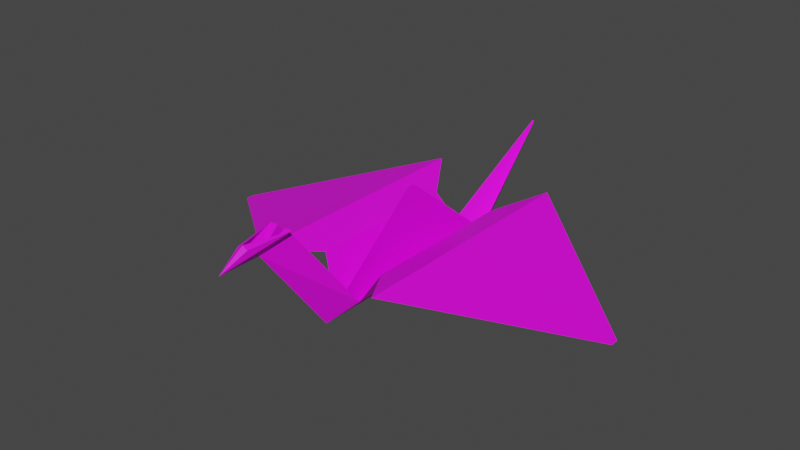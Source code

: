 # Source: PCrane.blend  (saved by Blender 2.93.21; exported with 4.5.12 LTS)
import bpy
from mathutils import Matrix  # noqa: F401  (used for matrix-valued properties, if any)

bpy.ops.wm.read_factory_settings(use_empty=True)
scene = bpy.context.scene
scene.name = 'Scene'

# ---- collections
col_collection = bpy.data.collections.new('Collection'); scene.collection.children.link(col_collection)

# ---- images (referenced by path relative to the original .blend; pixels are not part of the script)
import os
ASSET_DIR = os.environ.get("B2B_ASSET_DIR", "")  # directory of the original .blend (textures are referenced by path, not embedded)
HERE = os.path.dirname(os.path.abspath(__file__))  # packed textures are extracted next to this script under _unpacked/

def load_image(name, relpath, width, height, colorspace="sRGB"):
    """Load a texture the original file referenced (path relative to the .blend, or extracted next to this script)."""
    p = next((c for c in (os.path.join(HERE, relpath), os.path.join(ASSET_DIR, relpath)) if relpath and os.path.exists(c)), "")
    if p:
        img = bpy.data.images.load(p, check_existing=True)
        img.name = name
    else:  # same state as the original file: an image datablock whose file is absent (Cycles renders it pink)
        img = bpy.data.images.new(name, width, height)
        img.source = "FILE"
        img.filepath = "//" + (relpath or name)
    img.colorspace_settings.name = colorspace
    return img
img_papercrane = load_image('PaperCrane', '', 1024, 1024, 'sRGB')

# ---- materials (node trees are filled in below, after node groups)
mat_material_001 = bpy.data.materials.new('Material.001')
mat_material_001.use_transparent_shadow = False

# ---- material node trees
mat_material_001.use_nodes = True; mat_material_001.node_tree.nodes.clear()
_N = mat_material_001.node_tree.nodes; _L = mat_material_001.node_tree.links
n0 = _N.new('ShaderNodeBsdfPrincipled'); n0.name = 'Principled BSDF'; n0.location = (10, 300)
n0.distribution = 'GGX'
n0.subsurface_method = 'BURLEY'
n0.inputs[3].default_value = 1.45
n0.inputs[27].default_value = (0.0, 0.0, 0.0, 1.0)
n0.inputs[28].default_value = 1.0
n1 = _N.new('ShaderNodeOutputMaterial'); n1.name = 'Material Output'; n1.location = (300, 300)
n2 = _N.new('ShaderNodeTexImage'); n2.name = 'Image Texture'; n2.location = (-280, 280)
n2.image = img_papercrane
_L.new(n0.outputs[0], n1.inputs[0])
_L.new(n2.outputs[0], n0.inputs[0])
n1.is_active_output = True

# ---- world
world_world = bpy.data.worlds.new('World'); scene.world = world_world
world_world.use_nodes = True; world_world.node_tree.nodes.clear()
_N = world_world.node_tree.nodes; _L = world_world.node_tree.links
n0 = _N.new('ShaderNodeOutputWorld'); n0.name = 'World Output'; n0.location = (300, 300)
n1 = _N.new('ShaderNodeBackground'); n1.name = 'Background'; n1.location = (10, 300)
n1.inputs[0].default_value = (0.05088, 0.05088, 0.05088, 1.0)
_L.new(n1.outputs[0], n0.inputs[0])
n0.is_active_output = True
world_world.color = (0.05088, 0.05088, 0.05088)
world_world.use_sun_shadow = False
world_world.sun_shadow_jitter_overblur = 0.0

# ---- meshes
me_plane_001 = bpy.data.meshes.new('Plane.001')
me_plane_001.from_pydata([(1.878, -0.03759, 0.1107), (1.878, 0.03759, 0.1107), (0.1403, -0.7783, 0.1409), (0.1403, 0.7783, 0.1409), (0.2818, -0.6913, 0.388), (0.5553, -1.114, 0.4873), (0.5553, 1.114, 0.4873), (0.2818, 0.6913, 0.388), (0.0363, -1.407, 0.9825), (0.104, -1.407, 0.9825), (0.04595, -1.771, 0.9585), (0.007671, 1.712, 0.8083), (0.0, -1.0, 0.0), (-1.878, -0.03759, 0.1107), (0.0, 1.0, 0.0), (-1.878, 0.03759, 0.1107), (0.0, -0.03159, 0.7866), (0.0, 0.03159, 0.7866), (-0.1403, -0.7783, 0.1409), (-0.1403, 0.7783, 0.1409), (-0.2818, -0.6913, 0.388), (-0.5553, -1.114, 0.4873), (-0.5553, 1.114, 0.4873), (-0.2818, 0.6913, 0.388), (0.0, -1.629, 0.8416), (-0.0363, -1.407, 0.9825), (0.0, -1.629, 0.8416), (-0.104, -1.407, 0.9825), (0.0, -1.993, 0.8416), (-0.04595, -1.771, 0.9585), (0.0, -1.993, 0.8416), (0.0, -1.771, 0.9825), (0.0, 1.723, 0.794), (-0.007671, 1.712, 0.8083)], [], [(5, 0, 1, 6), (12, 2, 3, 14), (2, 4, 7, 3), (4, 5, 6, 7), (2, 12, 24, 8), (8, 24, 26, 9), (9, 26, 28, 10), (10, 28, 30, 31), (14, 3, 11, 32), (10, 31, 9), (21, 22, 15, 13), (12, 16, 17, 14), (12, 14, 19, 18), (18, 19, 23, 20), (20, 23, 22, 21), (18, 25, 24, 12), (25, 27, 26, 24), (27, 29, 28, 26), (29, 31, 30, 28), (14, 32, 33, 19), (29, 27, 31)])
_uv = me_plane_001.uv_layers.new(name='UVMap')
_uv.uv.foreach_set('vector', [0.3198, 0.5179, 0.0001807, 0.2678, 0.0001807, 0.2503, 0.3198, 0.0001807, 0.4998, 0.4915, 0.4536, 0.4399, 0.4536, 0.07818, 0.4998, 0.02666, 0.4536, 0.4399, 0.3874, 0.4197, 0.3874, 0.09841, 0.4536, 0.07818, 0.3874, 0.4197, 0.3198, 0.5179, 0.3198, 0.0001807, 0.3874, 0.09841, 0.4445, 0.5183, 0.4389, 0.5875, 0.1965, 0.5875, 0.1987, 0.5261, 0.1987, 0.5261, 0.1965, 0.5875, 0.1955, 0.5875, 0.1833, 0.5232, 0.7731, 0.5183, 0.7781, 0.6179, 0.7408, 0.6189, 0.7288, 0.6104, 0.7288, 0.6104, 0.7408, 0.6189, 0.7405, 0.6189, 0.7073, 0.6197, 0.6954, 0.5865, 0.707, 0.6548, 0.4449, 0.5983, 0.4468, 0.5865, 0.7288, 0.6104, 0.7073, 0.6197, 0.7731, 0.5183, 0.8198, 0.0001807, 0.8198, 0.5179, 0.5002, 0.2678, 0.5002, 0.2503, 0.183, 0.9831, 0.0001807, 0.758, 0.0001807, 0.7434, 0.183, 0.5183, 0.9998, 0.02666, 0.9998, 0.4915, 0.9536, 0.4399, 0.9536, 0.07818, 0.9536, 0.07818, 0.9536, 0.4399, 0.8874, 0.4197, 0.8874, 0.09841, 0.8874, 0.09841, 0.8874, 0.4197, 0.8198, 0.5179, 0.8198, 0.0001807, 0.4445, 0.6566, 0.1987, 0.6488, 0.1965, 0.5875, 0.4389, 0.5875, 0.1987, 0.6488, 0.1833, 0.6517, 0.1955, 0.5875, 0.1965, 0.5875, 0.7781, 0.7177, 0.7293, 0.6279, 0.7408, 0.6189, 0.7781, 0.6179, 0.7293, 0.6279, 0.7073, 0.6197, 0.7405, 0.6189, 0.7408, 0.6189, 0.6954, 0.5865, 0.4468, 0.5865, 0.4449, 0.5747, 0.707, 0.5183, 0.7293, 0.6279, 0.7781, 0.7177, 0.7073, 0.6197])
me_plane_001.materials.append(mat_material_001)
me_plane_001.use_remesh_fix_poles = True
me_plane_001.use_remesh_preserve_attributes = False
me_plane_001.update()

# ---- objects
ob_crane = bpy.data.objects.new('Crane', me_plane_001)

# ---- transforms, parenting, visibility, modifiers, constraints
ob_crane.location = (0.0, 0.0, 0.0)

# ---- collection membership
col_collection.objects.link(ob_crane)

# ---- scene / render settings (as saved in the file)
scene.frame_start = 1; scene.frame_end = 250; scene.frame_set(1)
scene.render.engine = 'BLENDER_EEVEE_NEXT'
scene.cycles.use_denoising = False
scene.cycles.samples = 128
scene.cycles.sampling_pattern = 'TABULATED_SOBOL'
scene.cycles.use_adaptive_sampling = False
scene.cycles.use_light_tree = False
scene.view_settings.view_transform = 'Filmic'
bpy.context.view_layer.update()

# ---- added for rendering (the .blend has no active camera and no usable light): camera, sun
cam_auto = bpy.data.cameras.new('AutoCamera')
cam_auto.lens = 50.0
cam_auto.sensor_width = 36.0
cam_auto.clip_end = 1000.0
ob_auto_camera = bpy.data.objects.new('AutoCamera', cam_auto)
scene.collection.objects.link(ob_auto_camera)
ob_auto_camera.location = (4.97194, -6.10147, 4.4688)
ob_auto_camera.rotation_euler = (1.09748, -7.21219e-08, 0.694738)
scene.camera = ob_auto_camera
light_auto_sun = bpy.data.lights.new('AutoSun', 'SUN')
light_auto_sun.energy = 3.0
light_auto_sun.angle = 0.0523599
ob_auto_sun = bpy.data.objects.new('AutoSun', light_auto_sun)
scene.collection.objects.link(ob_auto_sun)
ob_auto_sun.rotation_euler = (0.872665, 0.174533, 0.523599)
bpy.context.view_layer.update()
